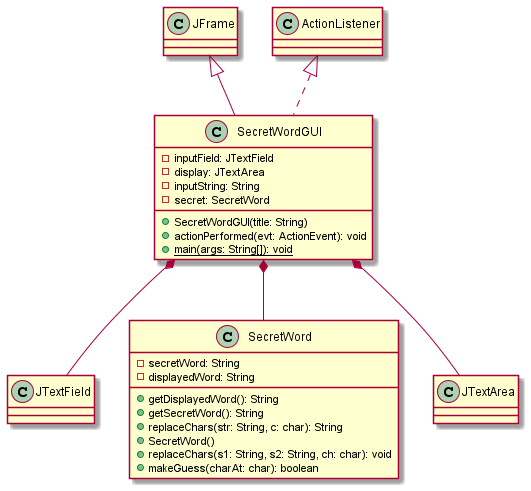

The diagram above was rendered by PlantUML. Its source (embedded in the PNG):
@startuml
class SecretWordGUI
{
    -inputField: JTextField
    -display: JTextArea
    -inputString: String
    -secret: SecretWord
    +SecretWordGUI(title: String)
    +actionPerformed(evt: ActionEvent): void
    +{static} main(args: String[]): void
}


JFrame <|-- SecretWordGUI
ActionListener <|.. SecretWordGUI

SecretWordGUI *-- JTextField

class SecretWord
{
    -secretWord: String
    -displayedWord: String
    +getDisplayedWord(): String
    +getSecretWord(): String
    +replaceChars(str: String, c: char): String
    +SecretWord()
    +replaceChars(s1: String, s2: String, ch: char): void
    +makeGuess(charAt: char): boolean
}

SecretWordGUI *-- SecretWord
SecretWordGUI *-- JTextArea
@enduml